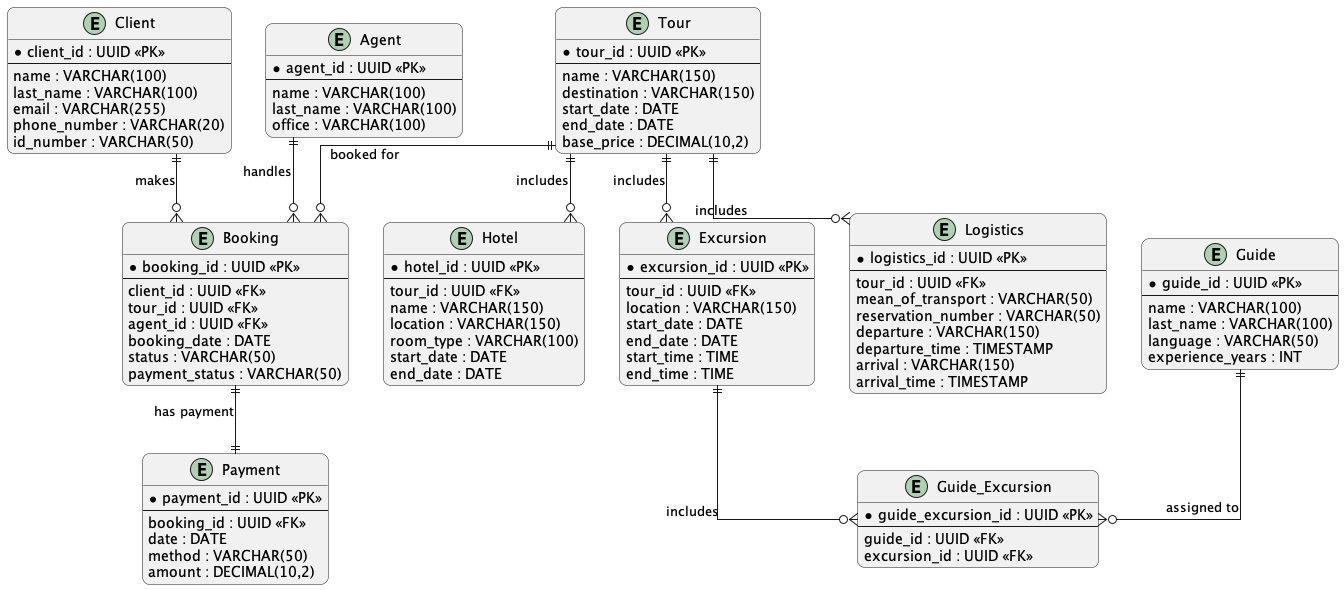

The diagram above was rendered by PlantUML. Its source (embedded in the PNG):
@startuml
skinparam linetype ortho
skinparam shadowing false
skinparam roundcorner 15
skinparam rectangle {
  BackgroundColor White
  BorderColor Black
}

entity "Client" as e01 {
  *client_id : UUID <<PK>>
  --
  name : VARCHAR(100)
  last_name : VARCHAR(100)
  email : VARCHAR(255)
  phone_number : VARCHAR(20)
  id_number : VARCHAR(50)
}

entity "Agent" as e02 {
  *agent_id : UUID <<PK>>
  --
  name : VARCHAR(100)
  last_name : VARCHAR(100)
  office : VARCHAR(100)
}

entity "Tour" as e03 {
  *tour_id : UUID <<PK>>
  --
  name : VARCHAR(150)
  destination : VARCHAR(150)
  start_date : DATE
  end_date : DATE
  base_price : DECIMAL(10,2)
}

entity "Booking" as e04 {
  *booking_id : UUID <<PK>>
  --
  client_id : UUID <<FK>>
  tour_id : UUID <<FK>>
  agent_id : UUID <<FK>>
  booking_date : DATE
  status : VARCHAR(50)
  payment_status : VARCHAR(50)
}

entity "Hotel" as e05 {
  *hotel_id : UUID <<PK>>
  --
  tour_id : UUID <<FK>>
  name : VARCHAR(150)
  location : VARCHAR(150)
  room_type : VARCHAR(100)
  start_date : DATE
  end_date : DATE
}

entity "Excursion" as e06 {
  *excursion_id : UUID <<PK>>
  --
  tour_id : UUID <<FK>>
  location : VARCHAR(150)
  start_date : DATE
  end_date : DATE
  start_time : TIME
  end_time : TIME
}

entity "Logistics" as e07 {
  *logistics_id : UUID <<PK>>
  --
  tour_id : UUID <<FK>>
  mean_of_transport : VARCHAR(50)
  reservation_number : VARCHAR(50)
  departure : VARCHAR(150)
  departure_time : TIMESTAMP
  arrival : VARCHAR(150)
  arrival_time : TIMESTAMP
}

entity "Payment" as e08 {
  *payment_id : UUID <<PK>>
  --
  booking_id : UUID <<FK>>
  date : DATE
  method : VARCHAR(50)
  amount : DECIMAL(10,2)
}

entity "Guide" as e09 {
  *guide_id : UUID <<PK>>
  --
  name : VARCHAR(100)
  last_name : VARCHAR(100)
  language : VARCHAR(50)
  experience_years : INT
}

entity "Guide_Excursion" as e10 {
  *guide_excursion_id : UUID <<PK>>
  --
  guide_id : UUID <<FK>>
  excursion_id : UUID <<FK>>
}

' Relationships
e01 ||--o{ e04 : "makes"
e02 ||--o{ e04 : "handles"
e03 ||--o{ e04 : "booked for"
e03 ||--o{ e05 : "includes"
e03 ||--o{ e06 : "includes"
e03 ||--o{ e07 : "includes"
e04 ||--|| e08 : "has payment"
e09 ||--o{ e10 : "assigned to"
e06 ||--o{ e10 : "includes"

@enduml